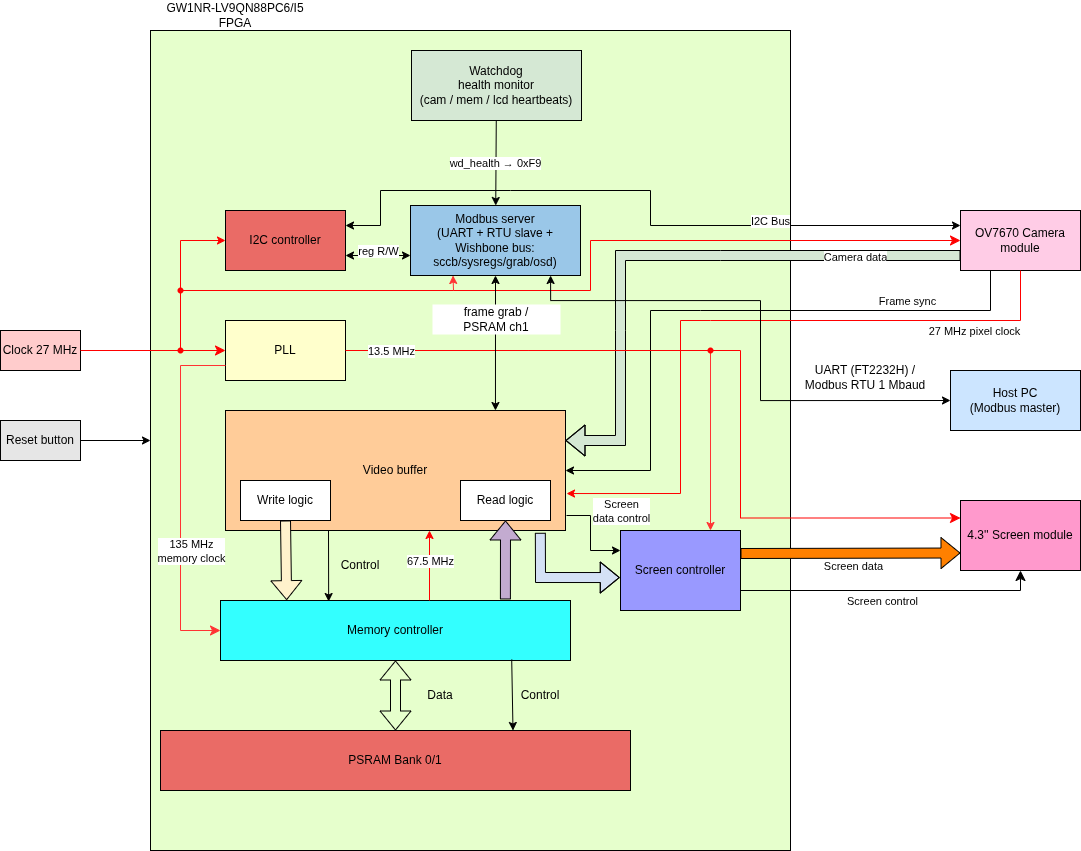

The diagram above was exported from draw.io. Its source (the exported page's mxGraphModel, read from the mxfile embedded in the PNG):
<mxGraphModel dx="2074" dy="1297" grid="1" gridSize="10" guides="1" tooltips="1" connect="1" arrows="1" fold="1" page="1" pageScale="1" pageWidth="850" pageHeight="1100" math="0" shadow="0">
  <root>
    <mxCell id="0" />
    <mxCell id="1" parent="0" />
    <mxCell id="lLx9HIjAvpz1RYFSknVg-1" parent="1" style="rounded=0;whiteSpace=wrap;html=1;fillColor=#FFCCCC;" value="Clock 27 MHz" vertex="1">
      <mxGeometry height="40" width="80" x="60" y="330" as="geometry" />
    </mxCell>
    <mxCell id="lLx9HIjAvpz1RYFSknVg-2" parent="1" style="rounded=0;whiteSpace=wrap;html=1;fillColor=#E6FFCC;" value="" vertex="1">
      <mxGeometry height="820" width="640" x="210" y="30" as="geometry" />
    </mxCell>
    <mxCell id="lLx9HIjAvpz1RYFSknVg-3" parent="1" style="text;html=1;align=center;verticalAlign=middle;whiteSpace=wrap;rounded=0;" value="GW1NR-LV9QN88PC6/I5 FPGA" vertex="1">
      <mxGeometry height="30" width="170" x="210" as="geometry" />
    </mxCell>
    <mxCell id="lLx9HIjAvpz1RYFSknVg-4" parent="1" style="rounded=0;whiteSpace=wrap;html=1;fillColor=#EA6B66;" value="I2C controller" vertex="1">
      <mxGeometry height="60" width="120" x="285" y="210" as="geometry" />
    </mxCell>
    <mxCell id="lLx9HIjAvpz1RYFSknVg-5" parent="1" style="rounded=0;whiteSpace=wrap;html=1;fillColor=#EA6B66;" value="PSRAM Bank 0/1" vertex="1">
      <mxGeometry height="60" width="470" x="220" y="730" as="geometry" />
    </mxCell>
    <mxCell id="lLx9HIjAvpz1RYFSknVg-6" parent="1" style="rounded=0;whiteSpace=wrap;html=1;fillColor=#FFCC99;" value="Video buffer" vertex="1">
      <mxGeometry height="120" width="340" x="285" y="410" as="geometry" />
    </mxCell>
    <mxCell id="lLx9HIjAvpz1RYFSknVg-7" parent="1" style="rounded=0;whiteSpace=wrap;html=1;" value="Write logic" vertex="1">
      <mxGeometry height="40" width="90" x="300" y="480" as="geometry" />
    </mxCell>
    <mxCell id="lLx9HIjAvpz1RYFSknVg-8" parent="1" style="rounded=0;whiteSpace=wrap;html=1;" value="Read logic" vertex="1">
      <mxGeometry height="40" width="90" x="520" y="480" as="geometry" />
    </mxCell>
    <mxCell id="lLx9HIjAvpz1RYFSknVg-10" edge="1" parent="1" source="lLx9HIjAvpz1RYFSknVg-12" style="shape=flexArrow;endArrow=classic;html=1;rounded=0;entryX=0.5;entryY=1;entryDx=0;entryDy=0;fillColor=#C3ABD0;exitX=0.814;exitY=-0.017;exitDx=0;exitDy=0;exitPerimeter=0;" target="lLx9HIjAvpz1RYFSknVg-8" value="">
      <mxGeometry height="50" relative="1" width="50" as="geometry">
        <mxPoint x="565" y="590" as="sourcePoint" />
        <mxPoint x="560" y="400" as="targetPoint" />
      </mxGeometry>
    </mxCell>
    <mxCell id="lLx9HIjAvpz1RYFSknVg-9" edge="1" parent="1" source="lLx9HIjAvpz1RYFSknVg-7" style="shape=flexArrow;endArrow=classic;html=1;rounded=0;exitX=0.5;exitY=1;exitDx=0;exitDy=0;fillColor=#FFF2CC;entryX=0.189;entryY=-0.006;entryDx=0;entryDy=0;entryPerimeter=0;" target="lLx9HIjAvpz1RYFSknVg-12" value="">
      <mxGeometry height="50" relative="1" width="50" as="geometry">
        <mxPoint x="510" y="450" as="sourcePoint" />
        <mxPoint x="345" y="580" as="targetPoint" />
      </mxGeometry>
    </mxCell>
    <mxCell id="lLx9HIjAvpz1RYFSknVg-11" parent="1" style="rounded=0;whiteSpace=wrap;html=1;fillColor=#FFFFCC;" value="PLL" vertex="1">
      <mxGeometry height="60" width="120" x="285" y="320" as="geometry" />
    </mxCell>
    <mxCell id="lLx9HIjAvpz1RYFSknVg-12" parent="1" style="rounded=0;whiteSpace=wrap;html=1;fillColor=#33FFFF;" value="Memory controller" vertex="1">
      <mxGeometry height="60" width="350" x="280" y="600" as="geometry" />
    </mxCell>
    <mxCell id="lLx9HIjAvpz1RYFSknVg-13" edge="1" parent="1" source="lLx9HIjAvpz1RYFSknVg-12" style="shape=flexArrow;endArrow=classic;startArrow=classic;html=1;rounded=0;exitX=0.5;exitY=1;exitDx=0;exitDy=0;entryX=0.5;entryY=0;entryDx=0;entryDy=0;" target="lLx9HIjAvpz1RYFSknVg-5" value="">
      <mxGeometry height="100" relative="1" width="100" as="geometry">
        <mxPoint x="490" y="670" as="sourcePoint" />
        <mxPoint x="590" y="570" as="targetPoint" />
      </mxGeometry>
    </mxCell>
    <mxCell id="lLx9HIjAvpz1RYFSknVg-14" parent="1" style="text;html=1;align=center;verticalAlign=middle;whiteSpace=wrap;rounded=0;" value="Data" vertex="1">
      <mxGeometry height="30" width="60" x="470" y="680" as="geometry" />
    </mxCell>
    <mxCell id="lLx9HIjAvpz1RYFSknVg-16" edge="1" parent="1" source="lLx9HIjAvpz1RYFSknVg-12" style="endArrow=classic;html=1;rounded=0;entryX=0.75;entryY=0;entryDx=0;entryDy=0;exitX=0.832;exitY=0.983;exitDx=0;exitDy=0;exitPerimeter=0;" target="lLx9HIjAvpz1RYFSknVg-5" value="">
      <mxGeometry height="50" relative="1" width="50" as="geometry">
        <mxPoint x="510" y="650" as="sourcePoint" />
        <mxPoint x="560" y="600" as="targetPoint" />
      </mxGeometry>
    </mxCell>
    <mxCell id="lLx9HIjAvpz1RYFSknVg-17" parent="1" style="text;html=1;align=center;verticalAlign=middle;whiteSpace=wrap;rounded=0;" value="Control" vertex="1">
      <mxGeometry height="30" width="60" x="570" y="680" as="geometry" />
    </mxCell>
    <mxCell id="lLx9HIjAvpz1RYFSknVg-18" edge="1" parent="1" source="lLx9HIjAvpz1RYFSknVg-53" style="edgeStyle=elbowEdgeStyle;elbow=horizontal;endArrow=classic;html=1;curved=0;rounded=0;endSize=8;startSize=8;exitDx=0;exitDy=0;entryX=0;entryY=0.5;entryDx=0;entryDy=0;strokeColor=#FF0000;" target="lLx9HIjAvpz1RYFSknVg-11" value="">
      <mxGeometry height="50" relative="1" width="50" as="geometry">
        <Array as="points">
          <mxPoint x="180" y="210" />
        </Array>
        <mxPoint x="510" y="390" as="sourcePoint" />
        <mxPoint x="560" y="340" as="targetPoint" />
      </mxGeometry>
    </mxCell>
    <mxCell id="lLx9HIjAvpz1RYFSknVg-21" edge="1" parent="1" source="lLx9HIjAvpz1RYFSknVg-11" style="edgeStyle=elbowEdgeStyle;elbow=horizontal;endArrow=classic;html=1;curved=0;rounded=0;endSize=8;startSize=8;exitX=0;exitY=0.75;exitDx=0;exitDy=0;entryX=0;entryY=0.5;entryDx=0;entryDy=0;fillColor=#99FF99;strokeColor=#FF3333;" target="lLx9HIjAvpz1RYFSknVg-12" value="">
      <mxGeometry height="50" relative="1" width="50" as="geometry">
        <Array as="points">
          <mxPoint x="240" y="510" />
        </Array>
        <mxPoint x="510" y="450" as="sourcePoint" />
        <mxPoint x="560" y="400" as="targetPoint" />
      </mxGeometry>
    </mxCell>
    <mxCell id="lLx9HIjAvpz1RYFSknVg-22" connectable="0" parent="lLx9HIjAvpz1RYFSknVg-21" style="edgeLabel;html=1;align=center;verticalAlign=middle;resizable=0;points=[];" value="135 MHz&lt;br&gt;memory clock" vertex="1">
      <mxGeometry relative="1" x="-0.7315" y="2" as="geometry">
        <mxPoint x="8" y="183" as="offset" />
      </mxGeometry>
    </mxCell>
    <mxCell id="lLx9HIjAvpz1RYFSknVg-24" edge="1" parent="1" style="endArrow=classic;html=1;rounded=0;entryX=0.309;entryY=0.017;entryDx=0;entryDy=0;entryPerimeter=0;" target="lLx9HIjAvpz1RYFSknVg-12" value="">
      <mxGeometry height="50" relative="1" width="50" as="geometry">
        <mxPoint x="388" y="530" as="sourcePoint" />
        <mxPoint x="560" y="500" as="targetPoint" />
      </mxGeometry>
    </mxCell>
    <mxCell id="lLx9HIjAvpz1RYFSknVg-25" parent="1" style="text;html=1;align=center;verticalAlign=middle;whiteSpace=wrap;rounded=0;" value="Control" vertex="1">
      <mxGeometry height="30" width="60" x="390" y="550" as="geometry" />
    </mxCell>
    <mxCell id="lLx9HIjAvpz1RYFSknVg-26" edge="1" parent="1" source="lLx9HIjAvpz1RYFSknVg-55" style="endArrow=classic;html=1;rounded=0;entryX=0;entryY=0.5;entryDx=0;entryDy=0;strokeColor=#FF0000;" target="lLx9HIjAvpz1RYFSknVg-4" value="">
      <mxGeometry height="50" relative="1" width="50" as="geometry">
        <Array as="points">
          <mxPoint x="240" y="240" />
        </Array>
        <mxPoint x="240" y="350" as="sourcePoint" />
        <mxPoint x="560" y="200" as="targetPoint" />
      </mxGeometry>
    </mxCell>
    <mxCell id="lLx9HIjAvpz1RYFSknVg-27" edge="1" parent="1" style="endArrow=classic;html=1;rounded=0;strokeColor=#FF0000;" value="">
      <mxGeometry height="50" relative="1" width="50" as="geometry">
        <mxPoint x="489" y="600" as="sourcePoint" />
        <mxPoint x="489" y="530" as="targetPoint" />
      </mxGeometry>
    </mxCell>
    <mxCell id="lLx9HIjAvpz1RYFSknVg-28" connectable="0" parent="lLx9HIjAvpz1RYFSknVg-27" style="edgeLabel;html=1;align=center;verticalAlign=middle;resizable=0;points=[];fillColor=none;" value="67.5 MHz" vertex="1">
      <mxGeometry relative="1" x="0.1429" as="geometry">
        <mxPoint as="offset" />
      </mxGeometry>
    </mxCell>
    <mxCell id="lLx9HIjAvpz1RYFSknVg-29" parent="1" style="rounded=0;whiteSpace=wrap;html=1;fillColor=#FFCCE6;" value="OV7670 Camera module" vertex="1">
      <mxGeometry height="60" width="120" x="1020" y="210" as="geometry" />
    </mxCell>
    <mxCell id="lLx9HIjAvpz1RYFSknVg-30" parent="1" style="rounded=0;whiteSpace=wrap;html=1;fillColor=#FF99CC;" value="4.3'' Screen module" vertex="1">
      <mxGeometry height="70" width="120" x="1020" y="500" as="geometry" />
    </mxCell>
    <mxCell id="lLx9HIjAvpz1RYFSknVg-32" edge="1" parent="1" source="lLx9HIjAvpz1RYFSknVg-4" style="endArrow=classic;startArrow=classic;html=1;rounded=0;exitX=1;exitY=0.25;exitDx=0;exitDy=0;entryX=0;entryY=0.25;entryDx=0;entryDy=0;" target="lLx9HIjAvpz1RYFSknVg-29" value="">
      <mxGeometry height="50" relative="1" width="50" as="geometry">
        <Array as="points">
          <mxPoint x="440" y="225" />
          <mxPoint x="440" y="190" />
          <mxPoint x="570" y="190" />
          <mxPoint x="710" y="190" />
          <mxPoint x="710" y="225" />
        </Array>
        <mxPoint x="660" y="450" as="sourcePoint" />
        <mxPoint x="710" y="400" as="targetPoint" />
      </mxGeometry>
    </mxCell>
    <mxCell id="lLx9HIjAvpz1RYFSknVg-33" connectable="0" parent="lLx9HIjAvpz1RYFSknVg-32" style="edgeLabel;html=1;align=center;verticalAlign=middle;resizable=0;points=[];" value="I2C Bus" vertex="1">
      <mxGeometry relative="1" x="0.8" y="3" as="geometry">
        <mxPoint x="-123" y="-2" as="offset" />
      </mxGeometry>
    </mxCell>
    <mxCell id="lLx9HIjAvpz1RYFSknVg-34" edge="1" parent="1" style="edgeStyle=elbowEdgeStyle;elbow=horizontal;endArrow=classic;html=1;curved=0;rounded=0;endSize=8;startSize=8;entryX=0;entryY=0.5;entryDx=0;entryDy=0;strokeColor=#FF0000;" target="lLx9HIjAvpz1RYFSknVg-29" value="">
      <mxGeometry height="50" relative="1" width="50" as="geometry">
        <Array as="points">
          <mxPoint x="650" y="270" />
        </Array>
        <mxPoint x="240" y="290" as="sourcePoint" />
        <mxPoint x="710" y="400" as="targetPoint" />
      </mxGeometry>
    </mxCell>
    <mxCell id="lLx9HIjAvpz1RYFSknVg-35" edge="1" parent="1" source="lLx9HIjAvpz1RYFSknVg-29" style="shape=flexArrow;endArrow=classic;html=1;rounded=0;entryX=1;entryY=0.25;entryDx=0;entryDy=0;exitX=0;exitY=0.75;exitDx=0;exitDy=0;fillColor=#D5E8D4;" target="lLx9HIjAvpz1RYFSknVg-6" value="">
      <mxGeometry height="50" relative="1" width="50" as="geometry">
        <Array as="points">
          <mxPoint x="780" y="255" />
          <mxPoint x="680" y="255" />
          <mxPoint x="680" y="330" />
          <mxPoint x="680" y="440" />
        </Array>
        <mxPoint x="660" y="450" as="sourcePoint" />
        <mxPoint x="710" y="400" as="targetPoint" />
      </mxGeometry>
    </mxCell>
    <mxCell id="lLx9HIjAvpz1RYFSknVg-36" connectable="0" parent="lLx9HIjAvpz1RYFSknVg-35" style="edgeLabel;html=1;align=center;verticalAlign=middle;resizable=0;points=[];" value="Camera data" vertex="1">
      <mxGeometry relative="1" x="0.1193" y="1" as="geometry">
        <mxPoint x="219" as="offset" />
      </mxGeometry>
    </mxCell>
    <mxCell id="lLx9HIjAvpz1RYFSknVg-37" edge="1" parent="1" style="edgeStyle=elbowEdgeStyle;elbow=horizontal;endArrow=classic;html=1;curved=0;rounded=0;endSize=8;startSize=8;exitDx=0;exitDy=0;entryX=0;entryY=0.25;entryDx=0;entryDy=0;strokeColor=#FF0000;" target="lLx9HIjAvpz1RYFSknVg-30" value="">
      <mxGeometry height="50" relative="1" width="50" as="geometry">
        <Array as="points">
          <mxPoint x="800" y="442.5" />
        </Array>
        <mxPoint x="770" y="350" as="sourcePoint" />
        <mxPoint x="960" y="520" as="targetPoint" />
      </mxGeometry>
    </mxCell>
    <mxCell id="lLx9HIjAvpz1RYFSknVg-46" edge="1" parent="1" source="lLx9HIjAvpz1RYFSknVg-45" style="edgeStyle=orthogonalEdgeStyle;rounded=0;orthogonalLoop=1;jettySize=auto;html=1;" target="lLx9HIjAvpz1RYFSknVg-2" value="">
      <mxGeometry relative="1" as="geometry" />
    </mxCell>
    <mxCell id="lLx9HIjAvpz1RYFSknVg-45" parent="1" style="rounded=0;whiteSpace=wrap;html=1;fillColor=#E6E6E6;" value="Reset button" vertex="1">
      <mxGeometry height="40" width="80" x="60" y="420" as="geometry" />
    </mxCell>
    <mxCell id="lLx9HIjAvpz1RYFSknVg-50" edge="1" parent="1" source="lLx9HIjAvpz1RYFSknVg-29" style="endArrow=classic;html=1;rounded=0;entryX=1;entryY=0.5;entryDx=0;entryDy=0;exitX=0.25;exitY=1;exitDx=0;exitDy=0;" target="lLx9HIjAvpz1RYFSknVg-6" value="">
      <mxGeometry height="50" relative="1" width="50" as="geometry">
        <Array as="points">
          <mxPoint x="1050" y="310" />
          <mxPoint x="760" y="310" />
          <mxPoint x="710" y="310" />
          <mxPoint x="710" y="470" />
        </Array>
        <mxPoint x="890" y="380" as="sourcePoint" />
        <mxPoint x="940" y="330" as="targetPoint" />
      </mxGeometry>
    </mxCell>
    <mxCell id="lLx9HIjAvpz1RYFSknVg-52" connectable="0" parent="lLx9HIjAvpz1RYFSknVg-50" style="edgeLabel;html=1;align=center;verticalAlign=middle;resizable=0;points=[];" value="Frame sync" vertex="1">
      <mxGeometry relative="1" x="-0.2384" y="-1" as="geometry">
        <mxPoint x="115" y="-9" as="offset" />
      </mxGeometry>
    </mxCell>
    <mxCell id="lLx9HIjAvpz1RYFSknVg-51" edge="1" parent="1" source="lLx9HIjAvpz1RYFSknVg-29" style="endArrow=classic;html=1;rounded=0;entryX=1.003;entryY=0.692;entryDx=0;entryDy=0;exitX=0.5;exitY=1;exitDx=0;exitDy=0;entryPerimeter=0;strokeColor=#FF0000;" target="lLx9HIjAvpz1RYFSknVg-6" value="">
      <mxGeometry height="50" relative="1" width="50" as="geometry">
        <Array as="points">
          <mxPoint x="1080" y="320" />
          <mxPoint x="770" y="320" />
          <mxPoint x="740" y="320" />
          <mxPoint x="740" y="493" />
        </Array>
        <mxPoint x="990" y="280" as="sourcePoint" />
        <mxPoint x="635" y="480" as="targetPoint" />
      </mxGeometry>
    </mxCell>
    <mxCell id="lLx9HIjAvpz1RYFSknVg-57" connectable="0" parent="lLx9HIjAvpz1RYFSknVg-51" style="edgeLabel;html=1;align=center;verticalAlign=middle;resizable=0;points=[];" value="27 MHz pixel clock" vertex="1">
      <mxGeometry relative="1" x="-0.7122" y="1" as="geometry">
        <mxPoint y="9" as="offset" />
      </mxGeometry>
    </mxCell>
    <mxCell id="lLx9HIjAvpz1RYFSknVg-54" edge="1" parent="1" source="lLx9HIjAvpz1RYFSknVg-1" style="edgeStyle=elbowEdgeStyle;elbow=horizontal;endArrow=none;html=1;curved=0;rounded=0;endSize=8;startSize=8;exitX=1;exitY=0.5;exitDx=0;exitDy=0;entryDx=0;entryDy=0;strokeColor=#FF0000;" target="lLx9HIjAvpz1RYFSknVg-53" value="">
      <mxGeometry height="50" relative="1" width="50" as="geometry">
        <Array as="points" />
        <mxPoint x="140" y="190" as="sourcePoint" />
        <mxPoint x="285" y="190" as="targetPoint" />
      </mxGeometry>
    </mxCell>
    <mxCell id="lLx9HIjAvpz1RYFSknVg-53" parent="1" style="shape=waypoint;sketch=0;fillStyle=solid;size=6;pointerEvents=1;points=[];fillColor=none;resizable=0;rotatable=0;perimeter=centerPerimeter;snapToPoint=1;strokeColor=#FF0000;" value="" vertex="1">
      <mxGeometry height="20" width="20" x="230" y="340" as="geometry" />
    </mxCell>
    <mxCell id="lLx9HIjAvpz1RYFSknVg-56" edge="1" parent="1" style="endArrow=none;html=1;rounded=0;entryDx=0;entryDy=0;strokeColor=#FF0000;" target="lLx9HIjAvpz1RYFSknVg-55" value="">
      <mxGeometry height="50" relative="1" width="50" as="geometry">
        <Array as="points" />
        <mxPoint x="240" y="350" as="sourcePoint" />
        <mxPoint x="285" y="240" as="targetPoint" />
      </mxGeometry>
    </mxCell>
    <mxCell id="lLx9HIjAvpz1RYFSknVg-55" parent="1" style="shape=waypoint;sketch=0;fillStyle=solid;size=6;pointerEvents=1;points=[];fillColor=none;resizable=0;rotatable=0;perimeter=centerPerimeter;snapToPoint=1;strokeColor=#FF0000;" value="" vertex="1">
      <mxGeometry height="20" width="20" x="230" y="280" as="geometry" />
    </mxCell>
    <mxCell id="lLx9HIjAvpz1RYFSknVg-58" parent="1" style="rounded=0;whiteSpace=wrap;html=1;fillColor=#9999FF;" value="Screen controller" vertex="1">
      <mxGeometry height="80" width="120" x="680" y="530" as="geometry" />
    </mxCell>
    <mxCell id="lLx9HIjAvpz1RYFSknVg-59" edge="1" parent="1" source="lLx9HIjAvpz1RYFSknVg-6" style="shape=flexArrow;endArrow=classic;html=1;rounded=0;entryX=-0.006;entryY=0.588;entryDx=0;entryDy=0;exitX=0.926;exitY=1.019;exitDx=0;exitDy=0;exitPerimeter=0;entryPerimeter=0;fillColor=#D4E1F5;" target="lLx9HIjAvpz1RYFSknVg-58" value="">
      <mxGeometry height="50" relative="1" width="50" as="geometry">
        <Array as="points">
          <mxPoint x="600" y="577" />
        </Array>
        <mxPoint x="590" y="480" as="sourcePoint" />
        <mxPoint x="640" y="430" as="targetPoint" />
      </mxGeometry>
    </mxCell>
    <mxCell id="lLx9HIjAvpz1RYFSknVg-60" edge="1" parent="1" source="lLx9HIjAvpz1RYFSknVg-6" style="endArrow=classic;html=1;rounded=0;entryX=0;entryY=0.25;entryDx=0;entryDy=0;exitX=1.003;exitY=0.875;exitDx=0;exitDy=0;exitPerimeter=0;" target="lLx9HIjAvpz1RYFSknVg-58" value="">
      <mxGeometry height="50" relative="1" width="50" as="geometry">
        <Array as="points">
          <mxPoint x="650" y="515" />
          <mxPoint x="650" y="550" />
        </Array>
        <mxPoint x="590" y="480" as="sourcePoint" />
        <mxPoint x="640" y="430" as="targetPoint" />
      </mxGeometry>
    </mxCell>
    <mxCell id="lLx9HIjAvpz1RYFSknVg-68" connectable="0" parent="lLx9HIjAvpz1RYFSknVg-60" style="edgeLabel;html=1;align=center;verticalAlign=middle;resizable=0;points=[];fillColor=none;" value="Screen&lt;br&gt;data control" vertex="1">
      <mxGeometry relative="1" x="-0.2812" y="-1" as="geometry">
        <mxPoint x="31" y="-13" as="offset" />
      </mxGeometry>
    </mxCell>
    <mxCell id="lLx9HIjAvpz1RYFSknVg-63" edge="1" parent="1" source="lLx9HIjAvpz1RYFSknVg-11" style="edgeStyle=elbowEdgeStyle;elbow=horizontal;endArrow=none;html=1;curved=0;rounded=0;endSize=8;startSize=8;exitX=1;exitY=0.5;exitDx=0;exitDy=0;entryDx=0;entryDy=0;strokeColor=#FF0000;" value="">
      <mxGeometry height="50" relative="1" width="50" as="geometry">
        <Array as="points" />
        <mxPoint x="405" y="350" as="sourcePoint" />
        <mxPoint x="770" y="350" as="targetPoint" />
      </mxGeometry>
    </mxCell>
    <mxCell id="lLx9HIjAvpz1RYFSknVg-65" connectable="0" parent="lLx9HIjAvpz1RYFSknVg-63" style="edgeLabel;html=1;align=center;verticalAlign=middle;resizable=0;points=[];" value="13.5 MHz" vertex="1">
      <mxGeometry relative="1" x="-0.0922" y="1" as="geometry">
        <mxPoint x="-121" y="1" as="offset" />
      </mxGeometry>
    </mxCell>
    <mxCell id="lLx9HIjAvpz1RYFSknVg-66" edge="1" parent="1" style="shape=flexArrow;endArrow=classic;html=1;rounded=0;entryX=0;entryY=0.75;entryDx=0;entryDy=0;fillColor=#FF8000;" target="lLx9HIjAvpz1RYFSknVg-30" value="">
      <mxGeometry height="50" relative="1" width="50" as="geometry">
        <mxPoint x="800" y="553" as="sourcePoint" />
        <mxPoint x="640" y="430" as="targetPoint" />
      </mxGeometry>
    </mxCell>
    <mxCell id="lLx9HIjAvpz1RYFSknVg-70" connectable="0" parent="lLx9HIjAvpz1RYFSknVg-66" style="edgeLabel;html=1;align=center;verticalAlign=middle;resizable=0;points=[];" value="Screen data" vertex="1">
      <mxGeometry relative="1" x="0.0209" y="2" as="geometry">
        <mxPoint y="14" as="offset" />
      </mxGeometry>
    </mxCell>
    <mxCell id="lLx9HIjAvpz1RYFSknVg-67" edge="1" parent="1" source="lLx9HIjAvpz1RYFSknVg-58" style="edgeStyle=elbowEdgeStyle;elbow=vertical;endArrow=classic;html=1;curved=0;rounded=0;endSize=8;startSize=8;entryX=0.5;entryY=1;entryDx=0;entryDy=0;exitX=1;exitY=0.75;exitDx=0;exitDy=0;" target="lLx9HIjAvpz1RYFSknVg-30" value="">
      <mxGeometry height="50" relative="1" width="50" as="geometry">
        <Array as="points">
          <mxPoint x="910" y="590" />
        </Array>
        <mxPoint x="590" y="580" as="sourcePoint" />
        <mxPoint x="640" y="530" as="targetPoint" />
      </mxGeometry>
    </mxCell>
    <mxCell id="lLx9HIjAvpz1RYFSknVg-69" connectable="0" parent="lLx9HIjAvpz1RYFSknVg-67" style="edgeLabel;html=1;align=center;verticalAlign=middle;resizable=0;points=[];" value="Screen control" vertex="1">
      <mxGeometry relative="1" x="0.0222" y="3" as="geometry">
        <mxPoint x="-13" y="13" as="offset" />
      </mxGeometry>
    </mxCell>
    <mxCell id="mb-srv" parent="1" style="rounded=0;whiteSpace=wrap;html=1;fillColor=#9AC7E8;" value="Modbus server&lt;br&gt;(UART + RTU slave +&lt;br&gt;Wishbone bus: sccb/sysregs/grab/osd)" vertex="1">
      <mxGeometry height="70" width="170" x="470" y="205" as="geometry" />
    </mxCell>
    <mxCell id="mb-host" parent="1" style="rounded=0;whiteSpace=wrap;html=1;fillColor=#CCE5FF;" value="Host PC&lt;br&gt;(Modbus master)" vertex="1">
      <mxGeometry height="60" width="130" x="1010" y="370" as="geometry" />
    </mxCell>
    <mxCell id="mb-e-uart" edge="1" parent="1" source="mb-srv" style="edgeStyle=orthogonalEdgeStyle;rounded=0;html=1;endArrow=classic;startArrow=classic;entryX=0;entryY=0.5;entryDx=0;entryDy=0;exitX=0.824;exitY=1;exitDx=0;exitDy=0;exitPerimeter=0;" target="mb-host" value="">
      <mxGeometry relative="1" as="geometry">
        <Array as="points">
          <mxPoint x="610" y="300" />
          <mxPoint x="820" y="300" />
          <mxPoint x="820" y="400" />
        </Array>
        <mxPoint x="610" y="280" as="sourcePoint" />
      </mxGeometry>
    </mxCell>
    <mxCell id="mb-l-uart" parent="1" style="text;html=1;align=center;verticalAlign=middle;whiteSpace=wrap;rounded=0;fillColor=#FFFFFF;strokeColor=none;" value="UART (FT2232H) /&lt;br&gt;Modbus RTU 1 Mbaud" vertex="1">
      <mxGeometry height="34" width="130" x="860" y="360" as="geometry" />
    </mxCell>
    <mxCell id="mb-e-i2c" edge="1" parent="1" style="edgeStyle=orthogonalEdgeStyle;rounded=0;html=1;endArrow=classic;startArrow=classic;entryX=1;entryY=0.75;entryDx=0;entryDy=0;" target="lLx9HIjAvpz1RYFSknVg-4" value="">
      <mxGeometry relative="1" as="geometry">
        <mxPoint x="470" y="255" as="sourcePoint" />
      </mxGeometry>
    </mxCell>
    <mxCell id="mb-l-i2c" connectable="0" parent="mb-e-i2c" style="edgeLabel;html=1;align=center;verticalAlign=middle;resizable=0;points=[];fillColor=#FFFFFF;labelBackgroundColor=#FFFFFF;" value="reg R/W" vertex="1">
      <mxGeometry relative="1" as="geometry">
        <mxPoint y="-5" as="offset" />
      </mxGeometry>
    </mxCell>
    <mxCell id="mb-e-grab" edge="1" parent="1" source="mb-srv" style="edgeStyle=orthogonalEdgeStyle;rounded=0;html=1;endArrow=classic;startArrow=classic;exitX=0.5;exitY=1;exitDx=0;exitDy=0;entryX=0.794;entryY=0;entryDx=0;entryDy=0;" target="lLx9HIjAvpz1RYFSknVg-6" value="">
      <mxGeometry relative="1" as="geometry" />
    </mxCell>
    <mxCell id="mb-l-grab" parent="1" style="text;html=1;align=center;verticalAlign=middle;whiteSpace=wrap;rounded=0;fillColor=#FFFFFF;strokeColor=none;" value="frame grab /&lt;br&gt;PSRAM ch1" vertex="1">
      <mxGeometry height="30" width="128" x="492" y="304" as="geometry" />
    </mxCell>
    <mxCell id="VBUcRuQi5W97Kcy5MJCQ-2" edge="1" parent="1" source="VBUcRuQi5W97Kcy5MJCQ-3" style="endArrow=classic;html=1;rounded=0;entryX=0.75;entryY=0;entryDx=0;entryDy=0;strokeColor=#FF3333;" target="lLx9HIjAvpz1RYFSknVg-58" value="">
      <mxGeometry height="50" relative="1" width="50" as="geometry">
        <mxPoint x="770" y="350" as="sourcePoint" />
        <mxPoint x="720" y="550" as="targetPoint" />
      </mxGeometry>
    </mxCell>
    <mxCell id="VBUcRuQi5W97Kcy5MJCQ-4" edge="1" parent="1" style="endArrow=classic;html=1;rounded=0;entryDx=0;entryDy=0;strokeColor=#FF3333;" target="VBUcRuQi5W97Kcy5MJCQ-3" value="">
      <mxGeometry height="50" relative="1" width="50" as="geometry">
        <mxPoint x="770" y="350" as="sourcePoint" />
        <mxPoint x="770" y="530" as="targetPoint" />
      </mxGeometry>
    </mxCell>
    <mxCell id="VBUcRuQi5W97Kcy5MJCQ-3" parent="1" style="shape=waypoint;sketch=0;fillStyle=solid;size=6;pointerEvents=1;points=[];fillColor=none;resizable=0;rotatable=0;perimeter=centerPerimeter;snapToPoint=1;strokeColor=#FF0000;" value="" vertex="1">
      <mxGeometry height="20" width="20" x="760" y="340" as="geometry" />
    </mxCell>
    <mxCell id="VBUcRuQi5W97Kcy5MJCQ-5" edge="1" parent="1" style="endArrow=classic;html=1;rounded=0;entryX=0.25;entryY=1;entryDx=0;entryDy=0;strokeColor=#FF3333;" target="mb-srv" value="">
      <mxGeometry height="50" relative="1" width="50" as="geometry">
        <mxPoint x="513" y="290" as="sourcePoint" />
        <mxPoint x="720" y="550" as="targetPoint" />
      </mxGeometry>
    </mxCell>
    <mxCell id="wd-mon" parent="1" style="rounded=0;whiteSpace=wrap;html=1;fillColor=#D5E8D4;" value="Watchdog&lt;br&gt;health monitor&lt;br&gt;(cam / mem / lcd heartbeats)" vertex="1">
      <mxGeometry height="70" width="170" x="471" y="50" as="geometry" />
    </mxCell>
    <mxCell id="wd-e-health" edge="1" parent="1" source="wd-mon" style="endArrow=classic;html=1;rounded=0;" target="mb-srv" value="wd_health → 0xF9">
      <mxGeometry relative="1" as="geometry" />
    </mxCell>
  </root>
</mxGraphModel>